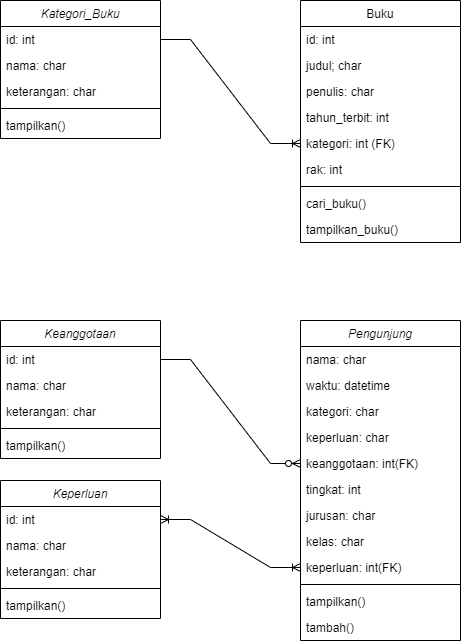

The diagram above was exported from draw.io. Its source (the exported page's mxGraphModel, read from the mxfile embedded in the PNG):
<mxGraphModel dx="1434" dy="772" grid="1" gridSize="10" guides="1" tooltips="1" connect="1" arrows="1" fold="1" page="1" pageScale="1" pageWidth="827" pageHeight="1169" math="0" shadow="0">
  <root>
    <mxCell id="WIyWlLk6GJQsqaUBKTNV-0" />
    <mxCell id="WIyWlLk6GJQsqaUBKTNV-1" parent="WIyWlLk6GJQsqaUBKTNV-0" />
    <mxCell id="zkfFHV4jXpPFQw0GAbJ--0" value="Kategori_Buku" style="swimlane;fontStyle=2;align=center;verticalAlign=top;childLayout=stackLayout;horizontal=1;startSize=26;horizontalStack=0;resizeParent=1;resizeLast=0;collapsible=1;marginBottom=0;rounded=0;shadow=0;strokeWidth=1;" parent="WIyWlLk6GJQsqaUBKTNV-1" vertex="1">
      <mxGeometry x="210" y="240" width="160" height="138" as="geometry">
        <mxRectangle x="220" y="120" width="160" height="26" as="alternateBounds" />
      </mxGeometry>
    </mxCell>
    <mxCell id="zkfFHV4jXpPFQw0GAbJ--1" value="id: int" style="text;align=left;verticalAlign=top;spacingLeft=4;spacingRight=4;overflow=hidden;rotatable=0;points=[[0,0.5],[1,0.5]];portConstraint=eastwest;" parent="zkfFHV4jXpPFQw0GAbJ--0" vertex="1">
      <mxGeometry y="26" width="160" height="26" as="geometry" />
    </mxCell>
    <mxCell id="zkfFHV4jXpPFQw0GAbJ--2" value="nama: char" style="text;align=left;verticalAlign=top;spacingLeft=4;spacingRight=4;overflow=hidden;rotatable=0;points=[[0,0.5],[1,0.5]];portConstraint=eastwest;rounded=0;shadow=0;html=0;" parent="zkfFHV4jXpPFQw0GAbJ--0" vertex="1">
      <mxGeometry y="52" width="160" height="26" as="geometry" />
    </mxCell>
    <mxCell id="zkfFHV4jXpPFQw0GAbJ--3" value="keterangan: char" style="text;align=left;verticalAlign=top;spacingLeft=4;spacingRight=4;overflow=hidden;rotatable=0;points=[[0,0.5],[1,0.5]];portConstraint=eastwest;rounded=0;shadow=0;html=0;" parent="zkfFHV4jXpPFQw0GAbJ--0" vertex="1">
      <mxGeometry y="78" width="160" height="26" as="geometry" />
    </mxCell>
    <mxCell id="zkfFHV4jXpPFQw0GAbJ--4" value="" style="line;html=1;strokeWidth=1;align=left;verticalAlign=middle;spacingTop=-1;spacingLeft=3;spacingRight=3;rotatable=0;labelPosition=right;points=[];portConstraint=eastwest;" parent="zkfFHV4jXpPFQw0GAbJ--0" vertex="1">
      <mxGeometry y="104" width="160" height="8" as="geometry" />
    </mxCell>
    <mxCell id="zkfFHV4jXpPFQw0GAbJ--5" value="tampilkan()" style="text;align=left;verticalAlign=top;spacingLeft=4;spacingRight=4;overflow=hidden;rotatable=0;points=[[0,0.5],[1,0.5]];portConstraint=eastwest;" parent="zkfFHV4jXpPFQw0GAbJ--0" vertex="1">
      <mxGeometry y="112" width="160" height="26" as="geometry" />
    </mxCell>
    <mxCell id="zkfFHV4jXpPFQw0GAbJ--17" value="Buku" style="swimlane;fontStyle=0;align=center;verticalAlign=top;childLayout=stackLayout;horizontal=1;startSize=26;horizontalStack=0;resizeParent=1;resizeLast=0;collapsible=1;marginBottom=0;rounded=0;shadow=0;strokeWidth=1;" parent="WIyWlLk6GJQsqaUBKTNV-1" vertex="1">
      <mxGeometry x="510" y="240" width="160" height="242" as="geometry">
        <mxRectangle x="550" y="140" width="160" height="26" as="alternateBounds" />
      </mxGeometry>
    </mxCell>
    <mxCell id="zkfFHV4jXpPFQw0GAbJ--18" value="id: int" style="text;align=left;verticalAlign=top;spacingLeft=4;spacingRight=4;overflow=hidden;rotatable=0;points=[[0,0.5],[1,0.5]];portConstraint=eastwest;" parent="zkfFHV4jXpPFQw0GAbJ--17" vertex="1">
      <mxGeometry y="26" width="160" height="26" as="geometry" />
    </mxCell>
    <mxCell id="zkfFHV4jXpPFQw0GAbJ--22" value="judul; char" style="text;align=left;verticalAlign=top;spacingLeft=4;spacingRight=4;overflow=hidden;rotatable=0;points=[[0,0.5],[1,0.5]];portConstraint=eastwest;rounded=0;shadow=0;html=0;" parent="zkfFHV4jXpPFQw0GAbJ--17" vertex="1">
      <mxGeometry y="52" width="160" height="26" as="geometry" />
    </mxCell>
    <mxCell id="zkfFHV4jXpPFQw0GAbJ--19" value="penulis: char" style="text;align=left;verticalAlign=top;spacingLeft=4;spacingRight=4;overflow=hidden;rotatable=0;points=[[0,0.5],[1,0.5]];portConstraint=eastwest;rounded=0;shadow=0;html=0;" parent="zkfFHV4jXpPFQw0GAbJ--17" vertex="1">
      <mxGeometry y="78" width="160" height="26" as="geometry" />
    </mxCell>
    <mxCell id="zkfFHV4jXpPFQw0GAbJ--20" value="tahun_terbit: int" style="text;align=left;verticalAlign=top;spacingLeft=4;spacingRight=4;overflow=hidden;rotatable=0;points=[[0,0.5],[1,0.5]];portConstraint=eastwest;rounded=0;shadow=0;html=0;" parent="zkfFHV4jXpPFQw0GAbJ--17" vertex="1">
      <mxGeometry y="104" width="160" height="26" as="geometry" />
    </mxCell>
    <mxCell id="RLHD5o6ItmyI0W13xB2j-18" value="kategori: int (FK)" style="text;align=left;verticalAlign=top;spacingLeft=4;spacingRight=4;overflow=hidden;rotatable=0;points=[[0,0.5],[1,0.5]];portConstraint=eastwest;rounded=0;shadow=0;html=0;" vertex="1" parent="zkfFHV4jXpPFQw0GAbJ--17">
      <mxGeometry y="130" width="160" height="26" as="geometry" />
    </mxCell>
    <mxCell id="zkfFHV4jXpPFQw0GAbJ--21" value="rak: int" style="text;align=left;verticalAlign=top;spacingLeft=4;spacingRight=4;overflow=hidden;rotatable=0;points=[[0,0.5],[1,0.5]];portConstraint=eastwest;rounded=0;shadow=0;html=0;" parent="zkfFHV4jXpPFQw0GAbJ--17" vertex="1">
      <mxGeometry y="156" width="160" height="26" as="geometry" />
    </mxCell>
    <mxCell id="zkfFHV4jXpPFQw0GAbJ--23" value="" style="line;html=1;strokeWidth=1;align=left;verticalAlign=middle;spacingTop=-1;spacingLeft=3;spacingRight=3;rotatable=0;labelPosition=right;points=[];portConstraint=eastwest;" parent="zkfFHV4jXpPFQw0GAbJ--17" vertex="1">
      <mxGeometry y="182" width="160" height="8" as="geometry" />
    </mxCell>
    <mxCell id="zkfFHV4jXpPFQw0GAbJ--24" value="cari_buku()" style="text;align=left;verticalAlign=top;spacingLeft=4;spacingRight=4;overflow=hidden;rotatable=0;points=[[0,0.5],[1,0.5]];portConstraint=eastwest;" parent="zkfFHV4jXpPFQw0GAbJ--17" vertex="1">
      <mxGeometry y="190" width="160" height="26" as="geometry" />
    </mxCell>
    <mxCell id="zkfFHV4jXpPFQw0GAbJ--25" value="tampilkan_buku()" style="text;align=left;verticalAlign=top;spacingLeft=4;spacingRight=4;overflow=hidden;rotatable=0;points=[[0,0.5],[1,0.5]];portConstraint=eastwest;" parent="zkfFHV4jXpPFQw0GAbJ--17" vertex="1">
      <mxGeometry y="216" width="160" height="26" as="geometry" />
    </mxCell>
    <mxCell id="RLHD5o6ItmyI0W13xB2j-9" value="Pengunjung" style="swimlane;fontStyle=2;align=center;verticalAlign=top;childLayout=stackLayout;horizontal=1;startSize=26;horizontalStack=0;resizeParent=1;resizeLast=0;collapsible=1;marginBottom=0;rounded=0;shadow=0;strokeWidth=1;" vertex="1" parent="WIyWlLk6GJQsqaUBKTNV-1">
      <mxGeometry x="510" y="560" width="160" height="320" as="geometry">
        <mxRectangle x="220" y="120" width="160" height="26" as="alternateBounds" />
      </mxGeometry>
    </mxCell>
    <mxCell id="RLHD5o6ItmyI0W13xB2j-11" value="nama: char" style="text;align=left;verticalAlign=top;spacingLeft=4;spacingRight=4;overflow=hidden;rotatable=0;points=[[0,0.5],[1,0.5]];portConstraint=eastwest;rounded=0;shadow=0;html=0;" vertex="1" parent="RLHD5o6ItmyI0W13xB2j-9">
      <mxGeometry y="26" width="160" height="26" as="geometry" />
    </mxCell>
    <mxCell id="RLHD5o6ItmyI0W13xB2j-19" value="waktu: datetime" style="text;align=left;verticalAlign=top;spacingLeft=4;spacingRight=4;overflow=hidden;rotatable=0;points=[[0,0.5],[1,0.5]];portConstraint=eastwest;rounded=0;shadow=0;html=0;" vertex="1" parent="RLHD5o6ItmyI0W13xB2j-9">
      <mxGeometry y="52" width="160" height="26" as="geometry" />
    </mxCell>
    <mxCell id="RLHD5o6ItmyI0W13xB2j-12" value="kategori: char" style="text;align=left;verticalAlign=top;spacingLeft=4;spacingRight=4;overflow=hidden;rotatable=0;points=[[0,0.5],[1,0.5]];portConstraint=eastwest;rounded=0;shadow=0;html=0;" vertex="1" parent="RLHD5o6ItmyI0W13xB2j-9">
      <mxGeometry y="78" width="160" height="26" as="geometry" />
    </mxCell>
    <mxCell id="RLHD5o6ItmyI0W13xB2j-10" value="keperluan: char" style="text;align=left;verticalAlign=top;spacingLeft=4;spacingRight=4;overflow=hidden;rotatable=0;points=[[0,0.5],[1,0.5]];portConstraint=eastwest;" vertex="1" parent="RLHD5o6ItmyI0W13xB2j-9">
      <mxGeometry y="104" width="160" height="26" as="geometry" />
    </mxCell>
    <mxCell id="RLHD5o6ItmyI0W13xB2j-20" value="keanggotaan: int(FK)" style="text;align=left;verticalAlign=top;spacingLeft=4;spacingRight=4;overflow=hidden;rotatable=0;points=[[0,0.5],[1,0.5]];portConstraint=eastwest;" vertex="1" parent="RLHD5o6ItmyI0W13xB2j-9">
      <mxGeometry y="130" width="160" height="26" as="geometry" />
    </mxCell>
    <mxCell id="RLHD5o6ItmyI0W13xB2j-22" value="tingkat: int " style="text;align=left;verticalAlign=top;spacingLeft=4;spacingRight=4;overflow=hidden;rotatable=0;points=[[0,0.5],[1,0.5]];portConstraint=eastwest;" vertex="1" parent="RLHD5o6ItmyI0W13xB2j-9">
      <mxGeometry y="156" width="160" height="26" as="geometry" />
    </mxCell>
    <mxCell id="RLHD5o6ItmyI0W13xB2j-16" value="jurusan: char" style="text;align=left;verticalAlign=top;spacingLeft=4;spacingRight=4;overflow=hidden;rotatable=0;points=[[0,0.5],[1,0.5]];portConstraint=eastwest;" vertex="1" parent="RLHD5o6ItmyI0W13xB2j-9">
      <mxGeometry y="182" width="160" height="26" as="geometry" />
    </mxCell>
    <mxCell id="RLHD5o6ItmyI0W13xB2j-23" value="kelas: char " style="text;align=left;verticalAlign=top;spacingLeft=4;spacingRight=4;overflow=hidden;rotatable=0;points=[[0,0.5],[1,0.5]];portConstraint=eastwest;" vertex="1" parent="RLHD5o6ItmyI0W13xB2j-9">
      <mxGeometry y="208" width="160" height="26" as="geometry" />
    </mxCell>
    <mxCell id="RLHD5o6ItmyI0W13xB2j-40" value="keperluan: int(FK)" style="text;align=left;verticalAlign=top;spacingLeft=4;spacingRight=4;overflow=hidden;rotatable=0;points=[[0,0.5],[1,0.5]];portConstraint=eastwest;" vertex="1" parent="RLHD5o6ItmyI0W13xB2j-9">
      <mxGeometry y="234" width="160" height="26" as="geometry" />
    </mxCell>
    <mxCell id="RLHD5o6ItmyI0W13xB2j-13" value="" style="line;html=1;strokeWidth=1;align=left;verticalAlign=middle;spacingTop=-1;spacingLeft=3;spacingRight=3;rotatable=0;labelPosition=right;points=[];portConstraint=eastwest;" vertex="1" parent="RLHD5o6ItmyI0W13xB2j-9">
      <mxGeometry y="260" width="160" height="8" as="geometry" />
    </mxCell>
    <mxCell id="RLHD5o6ItmyI0W13xB2j-14" value="tampilkan()" style="text;align=left;verticalAlign=top;spacingLeft=4;spacingRight=4;overflow=hidden;rotatable=0;points=[[0,0.5],[1,0.5]];portConstraint=eastwest;" vertex="1" parent="RLHD5o6ItmyI0W13xB2j-9">
      <mxGeometry y="268" width="160" height="26" as="geometry" />
    </mxCell>
    <mxCell id="RLHD5o6ItmyI0W13xB2j-24" value="tambah()" style="text;align=left;verticalAlign=top;spacingLeft=4;spacingRight=4;overflow=hidden;rotatable=0;points=[[0,0.5],[1,0.5]];portConstraint=eastwest;" vertex="1" parent="RLHD5o6ItmyI0W13xB2j-9">
      <mxGeometry y="294" width="160" height="26" as="geometry" />
    </mxCell>
    <mxCell id="RLHD5o6ItmyI0W13xB2j-17" value="" style="edgeStyle=entityRelationEdgeStyle;fontSize=12;html=1;endArrow=ERoneToMany;rounded=0;exitX=1;exitY=0.5;exitDx=0;exitDy=0;entryX=0;entryY=0.5;entryDx=0;entryDy=0;" edge="1" parent="WIyWlLk6GJQsqaUBKTNV-1" source="zkfFHV4jXpPFQw0GAbJ--1" target="RLHD5o6ItmyI0W13xB2j-18">
      <mxGeometry width="100" height="100" relative="1" as="geometry">
        <mxPoint x="410" y="380" as="sourcePoint" />
        <mxPoint x="500" y="330" as="targetPoint" />
        <Array as="points">
          <mxPoint x="380" y="490" />
        </Array>
      </mxGeometry>
    </mxCell>
    <mxCell id="RLHD5o6ItmyI0W13xB2j-26" value="Keanggotaan" style="swimlane;fontStyle=2;align=center;verticalAlign=top;childLayout=stackLayout;horizontal=1;startSize=26;horizontalStack=0;resizeParent=1;resizeLast=0;collapsible=1;marginBottom=0;rounded=0;shadow=0;strokeWidth=1;" vertex="1" parent="WIyWlLk6GJQsqaUBKTNV-1">
      <mxGeometry x="210" y="560" width="160" height="138" as="geometry">
        <mxRectangle x="220" y="120" width="160" height="26" as="alternateBounds" />
      </mxGeometry>
    </mxCell>
    <mxCell id="RLHD5o6ItmyI0W13xB2j-27" value="id: int" style="text;align=left;verticalAlign=top;spacingLeft=4;spacingRight=4;overflow=hidden;rotatable=0;points=[[0,0.5],[1,0.5]];portConstraint=eastwest;" vertex="1" parent="RLHD5o6ItmyI0W13xB2j-26">
      <mxGeometry y="26" width="160" height="26" as="geometry" />
    </mxCell>
    <mxCell id="RLHD5o6ItmyI0W13xB2j-28" value="nama: char" style="text;align=left;verticalAlign=top;spacingLeft=4;spacingRight=4;overflow=hidden;rotatable=0;points=[[0,0.5],[1,0.5]];portConstraint=eastwest;rounded=0;shadow=0;html=0;" vertex="1" parent="RLHD5o6ItmyI0W13xB2j-26">
      <mxGeometry y="52" width="160" height="26" as="geometry" />
    </mxCell>
    <mxCell id="RLHD5o6ItmyI0W13xB2j-29" value="keterangan: char" style="text;align=left;verticalAlign=top;spacingLeft=4;spacingRight=4;overflow=hidden;rotatable=0;points=[[0,0.5],[1,0.5]];portConstraint=eastwest;rounded=0;shadow=0;html=0;" vertex="1" parent="RLHD5o6ItmyI0W13xB2j-26">
      <mxGeometry y="78" width="160" height="26" as="geometry" />
    </mxCell>
    <mxCell id="RLHD5o6ItmyI0W13xB2j-30" value="" style="line;html=1;strokeWidth=1;align=left;verticalAlign=middle;spacingTop=-1;spacingLeft=3;spacingRight=3;rotatable=0;labelPosition=right;points=[];portConstraint=eastwest;" vertex="1" parent="RLHD5o6ItmyI0W13xB2j-26">
      <mxGeometry y="104" width="160" height="8" as="geometry" />
    </mxCell>
    <mxCell id="RLHD5o6ItmyI0W13xB2j-31" value="tampilkan()" style="text;align=left;verticalAlign=top;spacingLeft=4;spacingRight=4;overflow=hidden;rotatable=0;points=[[0,0.5],[1,0.5]];portConstraint=eastwest;" vertex="1" parent="RLHD5o6ItmyI0W13xB2j-26">
      <mxGeometry y="112" width="160" height="26" as="geometry" />
    </mxCell>
    <mxCell id="RLHD5o6ItmyI0W13xB2j-32" value="Keperluan" style="swimlane;fontStyle=2;align=center;verticalAlign=top;childLayout=stackLayout;horizontal=1;startSize=26;horizontalStack=0;resizeParent=1;resizeLast=0;collapsible=1;marginBottom=0;rounded=0;shadow=0;strokeWidth=1;" vertex="1" parent="WIyWlLk6GJQsqaUBKTNV-1">
      <mxGeometry x="210" y="720" width="160" height="138" as="geometry">
        <mxRectangle x="220" y="120" width="160" height="26" as="alternateBounds" />
      </mxGeometry>
    </mxCell>
    <mxCell id="RLHD5o6ItmyI0W13xB2j-33" value="id: int" style="text;align=left;verticalAlign=top;spacingLeft=4;spacingRight=4;overflow=hidden;rotatable=0;points=[[0,0.5],[1,0.5]];portConstraint=eastwest;" vertex="1" parent="RLHD5o6ItmyI0W13xB2j-32">
      <mxGeometry y="26" width="160" height="26" as="geometry" />
    </mxCell>
    <mxCell id="RLHD5o6ItmyI0W13xB2j-34" value="nama: char" style="text;align=left;verticalAlign=top;spacingLeft=4;spacingRight=4;overflow=hidden;rotatable=0;points=[[0,0.5],[1,0.5]];portConstraint=eastwest;rounded=0;shadow=0;html=0;" vertex="1" parent="RLHD5o6ItmyI0W13xB2j-32">
      <mxGeometry y="52" width="160" height="26" as="geometry" />
    </mxCell>
    <mxCell id="RLHD5o6ItmyI0W13xB2j-35" value="keterangan: char" style="text;align=left;verticalAlign=top;spacingLeft=4;spacingRight=4;overflow=hidden;rotatable=0;points=[[0,0.5],[1,0.5]];portConstraint=eastwest;rounded=0;shadow=0;html=0;" vertex="1" parent="RLHD5o6ItmyI0W13xB2j-32">
      <mxGeometry y="78" width="160" height="26" as="geometry" />
    </mxCell>
    <mxCell id="RLHD5o6ItmyI0W13xB2j-36" value="" style="line;html=1;strokeWidth=1;align=left;verticalAlign=middle;spacingTop=-1;spacingLeft=3;spacingRight=3;rotatable=0;labelPosition=right;points=[];portConstraint=eastwest;" vertex="1" parent="RLHD5o6ItmyI0W13xB2j-32">
      <mxGeometry y="104" width="160" height="8" as="geometry" />
    </mxCell>
    <mxCell id="RLHD5o6ItmyI0W13xB2j-37" value="tampilkan()" style="text;align=left;verticalAlign=top;spacingLeft=4;spacingRight=4;overflow=hidden;rotatable=0;points=[[0,0.5],[1,0.5]];portConstraint=eastwest;" vertex="1" parent="RLHD5o6ItmyI0W13xB2j-32">
      <mxGeometry y="112" width="160" height="26" as="geometry" />
    </mxCell>
    <mxCell id="RLHD5o6ItmyI0W13xB2j-38" value="" style="edgeStyle=entityRelationEdgeStyle;fontSize=12;html=1;endArrow=ERzeroToMany;endFill=1;rounded=0;exitX=1;exitY=0.5;exitDx=0;exitDy=0;entryX=0;entryY=0.5;entryDx=0;entryDy=0;" edge="1" parent="WIyWlLk6GJQsqaUBKTNV-1" source="RLHD5o6ItmyI0W13xB2j-27" target="RLHD5o6ItmyI0W13xB2j-20">
      <mxGeometry width="100" height="100" relative="1" as="geometry">
        <mxPoint x="360" y="620" as="sourcePoint" />
        <mxPoint x="460" y="520" as="targetPoint" />
      </mxGeometry>
    </mxCell>
    <mxCell id="RLHD5o6ItmyI0W13xB2j-39" value="" style="edgeStyle=entityRelationEdgeStyle;fontSize=12;html=1;endArrow=ERoneToMany;startArrow=ERoneToMany;rounded=0;entryX=0;entryY=0.5;entryDx=0;entryDy=0;exitX=1;exitY=0.5;exitDx=0;exitDy=0;" edge="1" parent="WIyWlLk6GJQsqaUBKTNV-1" source="RLHD5o6ItmyI0W13xB2j-33" target="RLHD5o6ItmyI0W13xB2j-40">
      <mxGeometry width="100" height="100" relative="1" as="geometry">
        <mxPoint x="360" y="620" as="sourcePoint" />
        <mxPoint x="460" y="520" as="targetPoint" />
      </mxGeometry>
    </mxCell>
  </root>
</mxGraphModel>